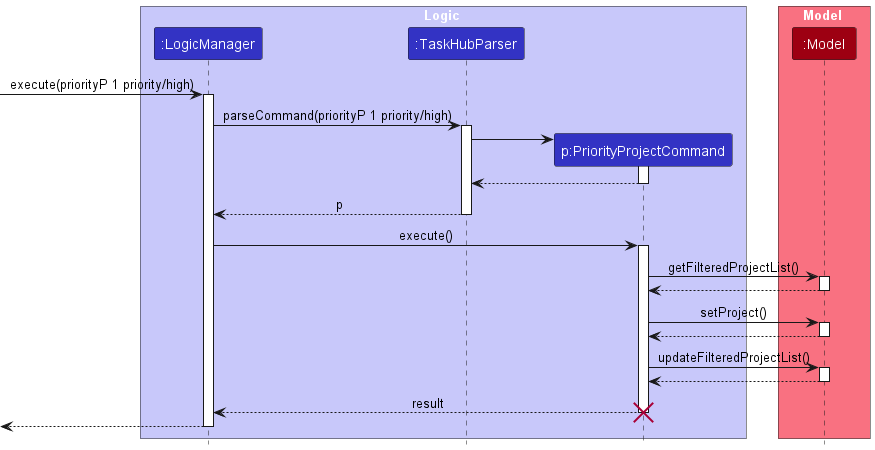

The diagram above was rendered by PlantUML. Its source (embedded in the PNG):
@startuml
!include style.puml
skinparam ArrowFontStyle plain

box Logic LOGIC_COLOR_T1
participant ":LogicManager" as LogicManager LOGIC_COLOR
participant ":TaskHubParser" as TaskHubParser LOGIC_COLOR
participant "p:PriorityProjectCommand" as PriorityProjectCommand LOGIC_COLOR
end box

box Model MODEL_COLOR_T1
participant ":Model" as Model MODEL_COLOR
end box
[-> LogicManager : execute(priorityP 1 priority/high)
activate LogicManager

LogicManager -> TaskHubParser : parseCommand(priorityP 1 priority/high)
activate TaskHubParser

create PriorityProjectCommand
TaskHubParser -> PriorityProjectCommand
activate PriorityProjectCommand

PriorityProjectCommand --> TaskHubParser
deactivate PriorityProjectCommand

TaskHubParser --> LogicManager : p
deactivate TaskHubParser

LogicManager -> PriorityProjectCommand : execute()
activate PriorityProjectCommand

PriorityProjectCommand -> Model : getFilteredProjectList()
activate Model

Model --> PriorityProjectCommand
deactivate Model

PriorityProjectCommand -> Model : setProject()
activate Model

Model --> PriorityProjectCommand
deactivate Model

PriorityProjectCommand -> Model : updateFilteredProjectList()
activate Model

Model --> PriorityProjectCommand
deactivate Model

PriorityProjectCommand --> LogicManager : result
destroy PriorityProjectCommand

[<--LogicManager
deactivate LogicManager
@enduml